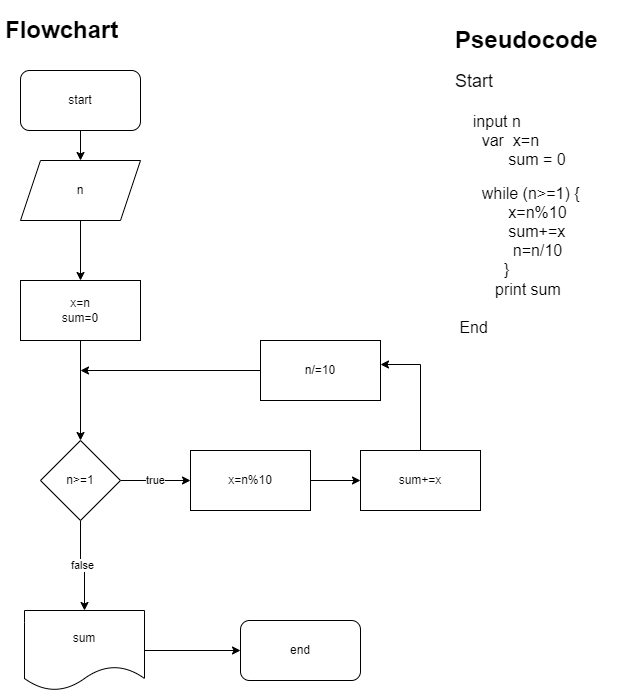

The diagram above was exported from draw.io. Its source (the exported page's mxGraphModel, read from the mxfile embedded in the PNG):
<mxGraphModel dx="1102" dy="557" grid="1" gridSize="10" guides="1" tooltips="1" connect="1" arrows="1" fold="1" page="1" pageScale="1" pageWidth="827" pageHeight="1169" math="0" shadow="0">
  <root>
    <mxCell id="0" />
    <mxCell id="1" parent="0" />
    <mxCell id="tNcGOgW1yoJYFAAeV_04-23" value="" style="edgeStyle=orthogonalEdgeStyle;rounded=0;orthogonalLoop=1;jettySize=auto;html=1;" edge="1" parent="1" source="tNcGOgW1yoJYFAAeV_04-1" target="tNcGOgW1yoJYFAAeV_04-3">
      <mxGeometry relative="1" as="geometry" />
    </mxCell>
    <mxCell id="tNcGOgW1yoJYFAAeV_04-1" value="start" style="rounded=1;whiteSpace=wrap;html=1;" vertex="1" parent="1">
      <mxGeometry x="30" y="80" width="120" height="60" as="geometry" />
    </mxCell>
    <mxCell id="tNcGOgW1yoJYFAAeV_04-24" value="" style="edgeStyle=orthogonalEdgeStyle;rounded=0;orthogonalLoop=1;jettySize=auto;html=1;" edge="1" parent="1" source="tNcGOgW1yoJYFAAeV_04-3" target="tNcGOgW1yoJYFAAeV_04-4">
      <mxGeometry relative="1" as="geometry" />
    </mxCell>
    <mxCell id="tNcGOgW1yoJYFAAeV_04-3" value="n&lt;br&gt;" style="shape=parallelogram;perimeter=parallelogramPerimeter;whiteSpace=wrap;html=1;fixedSize=1;" vertex="1" parent="1">
      <mxGeometry x="30" y="170" width="120" height="60" as="geometry" />
    </mxCell>
    <mxCell id="tNcGOgW1yoJYFAAeV_04-13" value="" style="edgeStyle=orthogonalEdgeStyle;rounded=0;orthogonalLoop=1;jettySize=auto;html=1;" edge="1" parent="1" source="tNcGOgW1yoJYFAAeV_04-4" target="tNcGOgW1yoJYFAAeV_04-6">
      <mxGeometry relative="1" as="geometry" />
    </mxCell>
    <mxCell id="tNcGOgW1yoJYFAAeV_04-4" value="x=n&lt;br&gt;sum=0" style="rounded=0;whiteSpace=wrap;html=1;" vertex="1" parent="1">
      <mxGeometry x="30" y="290" width="120" height="60" as="geometry" />
    </mxCell>
    <mxCell id="tNcGOgW1yoJYFAAeV_04-8" value="false" style="edgeStyle=orthogonalEdgeStyle;rounded=0;orthogonalLoop=1;jettySize=auto;html=1;" edge="1" parent="1" source="tNcGOgW1yoJYFAAeV_04-6" target="tNcGOgW1yoJYFAAeV_04-7">
      <mxGeometry relative="1" as="geometry" />
    </mxCell>
    <mxCell id="tNcGOgW1yoJYFAAeV_04-14" value="true" style="edgeStyle=orthogonalEdgeStyle;rounded=0;orthogonalLoop=1;jettySize=auto;html=1;" edge="1" parent="1" source="tNcGOgW1yoJYFAAeV_04-6" target="tNcGOgW1yoJYFAAeV_04-9">
      <mxGeometry relative="1" as="geometry" />
    </mxCell>
    <mxCell id="tNcGOgW1yoJYFAAeV_04-6" value="n&amp;gt;=1" style="rhombus;whiteSpace=wrap;html=1;" vertex="1" parent="1">
      <mxGeometry x="50" y="450" width="80" height="80" as="geometry" />
    </mxCell>
    <mxCell id="tNcGOgW1yoJYFAAeV_04-22" value="" style="edgeStyle=orthogonalEdgeStyle;rounded=0;orthogonalLoop=1;jettySize=auto;html=1;" edge="1" parent="1" source="tNcGOgW1yoJYFAAeV_04-7" target="tNcGOgW1yoJYFAAeV_04-21">
      <mxGeometry relative="1" as="geometry" />
    </mxCell>
    <mxCell id="tNcGOgW1yoJYFAAeV_04-7" value="sum" style="shape=document;whiteSpace=wrap;html=1;boundedLbl=1;" vertex="1" parent="1">
      <mxGeometry x="34" y="620" width="120" height="80" as="geometry" />
    </mxCell>
    <mxCell id="tNcGOgW1yoJYFAAeV_04-15" value="" style="edgeStyle=orthogonalEdgeStyle;rounded=0;orthogonalLoop=1;jettySize=auto;html=1;" edge="1" parent="1" source="tNcGOgW1yoJYFAAeV_04-9" target="tNcGOgW1yoJYFAAeV_04-10">
      <mxGeometry relative="1" as="geometry" />
    </mxCell>
    <mxCell id="tNcGOgW1yoJYFAAeV_04-9" value="x=n%10" style="rounded=0;whiteSpace=wrap;html=1;" vertex="1" parent="1">
      <mxGeometry x="200" y="460" width="120" height="60" as="geometry" />
    </mxCell>
    <mxCell id="tNcGOgW1yoJYFAAeV_04-16" style="edgeStyle=orthogonalEdgeStyle;rounded=0;orthogonalLoop=1;jettySize=auto;html=1;entryX=1;entryY=0.4;entryDx=0;entryDy=0;entryPerimeter=0;" edge="1" parent="1" source="tNcGOgW1yoJYFAAeV_04-10" target="tNcGOgW1yoJYFAAeV_04-12">
      <mxGeometry relative="1" as="geometry" />
    </mxCell>
    <mxCell id="tNcGOgW1yoJYFAAeV_04-10" value="&lt;span&gt;sum+=x&lt;/span&gt;" style="rounded=0;whiteSpace=wrap;html=1;" vertex="1" parent="1">
      <mxGeometry x="370" y="460" width="120" height="60" as="geometry" />
    </mxCell>
    <mxCell id="tNcGOgW1yoJYFAAeV_04-17" style="edgeStyle=orthogonalEdgeStyle;rounded=0;orthogonalLoop=1;jettySize=auto;html=1;" edge="1" parent="1" source="tNcGOgW1yoJYFAAeV_04-12">
      <mxGeometry relative="1" as="geometry">
        <mxPoint x="90" y="380" as="targetPoint" />
      </mxGeometry>
    </mxCell>
    <mxCell id="tNcGOgW1yoJYFAAeV_04-12" value="&lt;span&gt;n/=10&lt;/span&gt;" style="rounded=0;whiteSpace=wrap;html=1;" vertex="1" parent="1">
      <mxGeometry x="270" y="350" width="120" height="60" as="geometry" />
    </mxCell>
    <mxCell id="tNcGOgW1yoJYFAAeV_04-21" value="end" style="rounded=1;whiteSpace=wrap;html=1;" vertex="1" parent="1">
      <mxGeometry x="250" y="630" width="120" height="60" as="geometry" />
    </mxCell>
    <mxCell id="tNcGOgW1yoJYFAAeV_04-25" value="&lt;h1&gt;Flowchart&lt;/h1&gt;" style="text;html=1;strokeColor=none;fillColor=none;spacing=5;spacingTop=-20;whiteSpace=wrap;overflow=hidden;rounded=0;" vertex="1" parent="1">
      <mxGeometry x="10" y="20" width="190" height="120" as="geometry" />
    </mxCell>
    <mxCell id="tNcGOgW1yoJYFAAeV_04-26" value="&lt;h1&gt;Pseudocode&lt;/h1&gt;&lt;div&gt;&lt;div&gt;&lt;font style=&quot;font-size: 18px&quot;&gt;Start&lt;/font&gt;&lt;/div&gt;&lt;div&gt;&lt;font size=&quot;3&quot;&gt;&amp;nbsp; &amp;nbsp;&lt;/font&gt;&lt;/div&gt;&lt;div&gt;&lt;font size=&quot;3&quot;&gt;&amp;nbsp; &amp;nbsp; input n&lt;/font&gt;&lt;/div&gt;&lt;div&gt;&lt;font size=&quot;3&quot;&gt;&amp;nbsp; &amp;nbsp; &amp;nbsp; var&amp;nbsp; x=n&lt;/font&gt;&lt;/div&gt;&lt;div&gt;&lt;font size=&quot;3&quot;&gt;&amp;nbsp; &amp;nbsp; &amp;nbsp; &amp;nbsp; &amp;nbsp; &amp;nbsp; sum = 0&lt;/font&gt;&lt;/div&gt;&lt;div&gt;&lt;br&gt;&lt;/div&gt;&lt;div&gt;&lt;font size=&quot;3&quot;&gt;&amp;nbsp; &amp;nbsp; &amp;nbsp; while (n&amp;gt;&lt;/font&gt;&lt;span style=&quot;font-size: medium&quot;&gt;=1) {&lt;/span&gt;&lt;/div&gt;&lt;div&gt;&lt;font size=&quot;3&quot;&gt;&amp;nbsp; &amp;nbsp; &amp;nbsp; &amp;nbsp; &amp;nbsp; &amp;nbsp; x=n%10&lt;/font&gt;&lt;/div&gt;&lt;div&gt;&lt;font size=&quot;3&quot;&gt;&amp;nbsp; &amp;nbsp; &amp;nbsp; &amp;nbsp; &amp;nbsp; &amp;nbsp; sum+=x&lt;/font&gt;&lt;/div&gt;&lt;div&gt;&lt;font size=&quot;3&quot;&gt;&amp;nbsp; &amp;nbsp; &amp;nbsp; &amp;nbsp; &amp;nbsp; &amp;nbsp; &amp;nbsp;n=n/10&lt;/font&gt;&lt;/div&gt;&lt;div&gt;&lt;font size=&quot;3&quot;&gt;&amp;nbsp; &amp;nbsp; &amp;nbsp; &amp;nbsp; &amp;nbsp; &amp;nbsp;}&lt;/font&gt;&lt;/div&gt;&lt;div&gt;&lt;font size=&quot;3&quot;&gt;&amp;nbsp; &amp;nbsp; &amp;nbsp; &amp;nbsp; &amp;nbsp;print sum&lt;/font&gt;&lt;/div&gt;&lt;div&gt;&lt;font size=&quot;3&quot;&gt;&lt;br&gt;&lt;/font&gt;&lt;/div&gt;&lt;div&gt;&lt;font size=&quot;3&quot;&gt;&amp;nbsp;End&lt;/font&gt;&lt;/div&gt;&lt;/div&gt;" style="text;html=1;strokeColor=none;fillColor=none;spacing=5;spacingTop=-20;whiteSpace=wrap;overflow=hidden;rounded=0;" vertex="1" parent="1">
      <mxGeometry x="460" y="30" width="190" height="390" as="geometry" />
    </mxCell>
  </root>
</mxGraphModel>